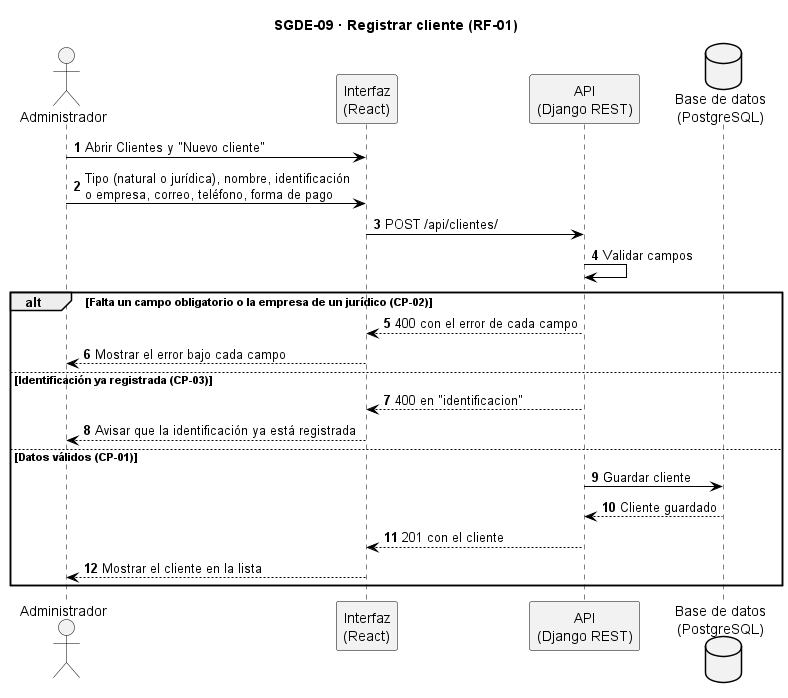

The diagram above was rendered by PlantUML. Its source (embedded in the PNG):
@startuml SGDE-09_Registrar_cliente_secuencia
title SGDE-09 · Registrar cliente (RF-01)
skinparam backgroundColor white
skinparam sequence {
  ArrowColor black
  LifeLineBorderColor black
  ParticipantBorderColor black
  ParticipantBackgroundColor #F2F2F2
  ActorBorderColor black
  ActorBackgroundColor #F2F2F2
}
skinparam database {
  BackgroundColor #F2F2F2
  BorderColor black
}
skinparam note {
  BackgroundColor #FFFBEA
  BorderColor #B8A86B
}
autonumber

actor "Administrador" as AD
participant "Interfaz\n(React)" as UI
participant "API\n(Django REST)" as SI
database "Base de datos\n(PostgreSQL)" as BD

AD -> UI : Abrir Clientes y "Nuevo cliente"
AD -> UI : Tipo (natural o jurídica), nombre, identificación\no empresa, correo, teléfono, forma de pago
UI -> SI : POST /api/clientes/
SI -> SI : Validar campos
alt Falta un campo obligatorio o la empresa de un jurídico (CP-02)
  SI --> UI : 400 con el error de cada campo
  UI --> AD : Mostrar el error bajo cada campo
else Identificación ya registrada (CP-03)
  SI --> UI : 400 en "identificacion"
  UI --> AD : Avisar que la identificación ya está registrada
else Datos válidos (CP-01)
  SI -> BD : Guardar cliente
  BD --> SI : Cliente guardado
  SI --> UI : 201 con el cliente
  UI --> AD : Mostrar el cliente en la lista
end
@enduml